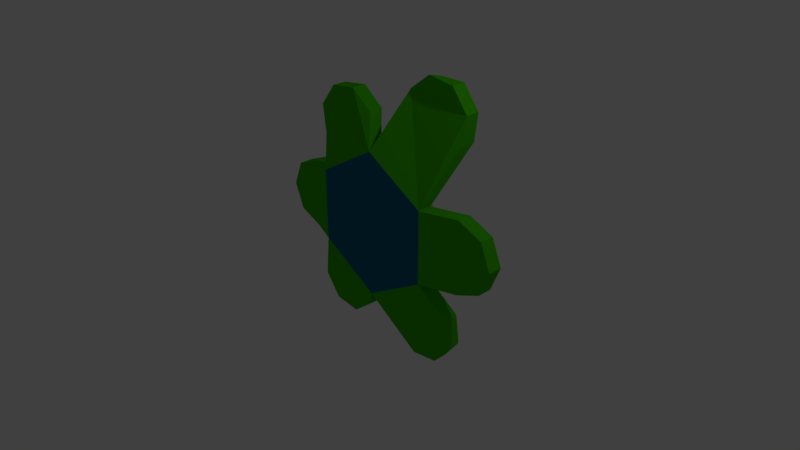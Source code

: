 # Source: Plant.blend  (saved by Blender 2.78.0; exported with 4.5.12 LTS)
import bpy
from mathutils import Matrix  # noqa: F401  (used for matrix-valued properties, if any)

bpy.ops.wm.read_factory_settings(use_empty=True)
scene = bpy.context.scene
scene.name = 'Scene'

# ---- collections
col_collection_1 = bpy.data.collections.new('Collection 1'); scene.collection.children.link(col_collection_1)

# ---- materials (node trees are filled in below, after node groups)
mat_plant1leafs = bpy.data.materials.new('Plant1Leafs')
mat_plant1leafs.alpha_threshold = 0.0
mat_plant1leafs.use_transparent_shadow = False
mat_plant1leafs.diffuse_color = (0.0478, 0.477, 0.0, 1.0)
mat_plant1leafs.roughness = 0.5
mat_plantonebase = bpy.data.materials.new('PlantOneBase')
mat_plantonebase.alpha_threshold = 0.0
mat_plantonebase.use_transparent_shadow = False
mat_plantonebase.diffuse_color = (0.006819, 0.1509, 0.2668, 1.0)
mat_plantonebase.specular_color = (0.0, 0.0, 0.0)
mat_plantonebase.roughness = 0.5
mat_plant1flowercolor = bpy.data.materials.new('Plant1FlowerColor')
mat_plant1flowercolor.alpha_threshold = 0.0
mat_plant1flowercolor.use_transparent_shadow = False
mat_plant1flowercolor.diffuse_color = (0.8, 0.1386, 0.2376, 1.0)
mat_plant1flowercolor.roughness = 0.5

# ---- material node trees

# ---- world
world_world = bpy.data.worlds.new('World'); scene.world = world_world
world_world.color = (0.05088, 0.05088, 0.05088)
world_world.use_sun_shadow = False
world_world.sun_shadow_jitter_overblur = 0.0
world_world.cycles.sampling_method = 'MANUAL'

# ---- cameras
cam_camera = bpy.data.cameras.new('Camera')
cam_camera.clip_end = 100.0
cam_camera.lens = 35.0
cam_camera.sensor_width = 32.0
cam_camera.sensor_height = 18.0
cam_camera.ortho_scale = 7.314
cam_camera.dof.focus_distance = 0.0
cam_camera.dof.aperture_fstop = 128.0

# ---- lights
light_lamp = bpy.data.lights.new('Lamp', 'POINT')
light_lamp.transmission_factor = 0.0
light_lamp.cutoff_distance = 30.0
light_lamp.energy = 100.0
light_lamp.shadow_buffer_clip_start = 1.001
light_lamp.shadow_soft_size = 0.1
light_lamp.shadow_maximum_resolution = 0.006
light_lamp.use_absolute_resolution = True

# ---- meshes
me_cylinder = bpy.data.meshes.new('Cylinder')
me_cylinder.from_pydata([(1.863e-09, 0.02737, -0.7197), (1.863e-09, 0.2274, -0.7197), (0.866, 0.02737, -0.2197), (0.866, 0.2274, -0.2197), (0.866, 0.02737, 0.7803), (0.866, 0.2274, 0.7803), (-8.568e-08, 0.02737, 1.28), (-8.568e-08, 0.2274, 1.28), (-0.866, 0.02737, 0.7803), (-0.866, 0.2274, 0.7803), (-0.866, 0.02737, -0.2197), (-0.866, 0.2274, -0.2197), (0.5037, 0.487, -0.01056), (-5.588e-09, 0.487, -0.3014), (0.5037, 0.487, 0.5711), (-5.774e-08, 0.487, 0.8619), (-0.5037, 0.487, 0.5711), (-0.5037, 0.487, -0.01056), (0.2346, 0.6428, 0.1448), (-1.863e-09, 0.6428, 0.009387), (0.2346, 0.6428, 0.4157), (-2.608e-08, 0.6428, 0.5511), (-0.2346, 0.6428, 0.4157), (-0.2346, 0.6428, 0.1448), (-0.01878, 0.3934, 0.2968), (0.2341, 0.5866, 0.4805), (-0.1154, 0.5866, 0.5941), (-0.3314, 0.5866, 0.2968), (-0.1154, 0.5866, -0.0005429), (0.2341, 0.5866, 0.113), (0.07782, 0.8992, 0.5941), (-0.2717, 0.8992, 0.4805), (-0.2717, 0.8992, 0.113), (0.07782, 0.8992, -0.0005429), (0.2938, 0.8992, 0.2968), (-0.01878, 1.092, 0.2968), (1.863e-09, 0.02737, -0.7197), (1.863e-09, 0.2274, -0.7197), (0.866, 0.02737, -0.2197), (0.866, 0.2274, -0.2197), (0.866, 0.02737, 0.7803), (0.866, 0.2274, 0.7803), (-8.568e-08, 0.02737, 1.28), (-8.568e-08, 0.2274, 1.28), (-0.866, 0.02737, 0.7803), (-0.866, 0.2274, 0.7803), (-0.866, 0.02737, -0.2197), (-0.866, 0.2274, -0.2197), (0.866, 0.2274, -0.2197), (0.866, 0.02737, -0.2197), (0.866, 0.02737, 0.7803), (0.866, 0.2274, 0.7803), (0.2346, 0.6428, 0.1448), (-1.863e-09, 0.6428, 0.009387), (0.2346, 0.6428, 0.4157), (-2.608e-08, 0.6428, 0.5511), (-0.2346, 0.6428, 0.4157), (-0.2346, 0.6428, 0.1448), (-1.965, 0.3355, 0.1525), (-1.465, 0.3355, -0.3475), (-1.818, 0.3355, -0.2011), (-1.465, 0.5355, -0.3475), (-1.965, 0.5355, 0.1525), (-1.818, 0.5355, -0.2011), (-1.965, 0.5355, 0.1525), (-1.465, 0.5355, 0.6525), (-1.818, 0.5355, 0.506), (-1.465, 0.3355, 0.6525), (-1.965, 0.3355, 0.1525), (-1.818, 0.3355, 0.506), (-0.8479, 0.1921, 1.896), (-1.031, 0.1921, 1.213), (-1.081, 0.1921, 1.593), (-1.031, 0.3921, 1.213), (-0.8479, 0.3921, 1.896), (-1.081, 0.3921, 1.593), (-0.8479, 0.3921, 1.896), (-0.1649, 0.3921, 1.713), (-0.4685, 0.3921, 1.946), (-0.1649, 0.1921, 1.713), (-0.8479, 0.1921, 1.896), (-0.4685, 0.1921, 1.946), (0.8893, 0.5302, 2.205), (0.2063, 0.5302, 2.022), (0.5099, 0.5302, 2.255), (0.2063, 0.7302, 1.97), (0.8893, 0.7302, 2.205), (0.5099, 0.7302, 2.203), (0.8893, 0.7302, 2.205), (1.072, 0.7302, 1.522), (1.122, 0.7302, 1.902), (1.072, 0.5302, 1.522), (0.8893, 0.5302, 2.205), (1.122, 0.5302, 1.902), (1.866, 0.1846, 0.2803), (1.366, 0.1846, 0.7803), (1.72, 0.1846, 0.6338), (1.366, 0.3846, 0.7803), (1.866, 0.3846, 0.2803), (1.72, 0.3846, 0.6338), (1.866, 0.3846, 0.2803), (1.366, 0.3846, -0.2197), (1.72, 0.3846, -0.07329), (1.366, 0.1846, -0.2197), (1.866, 0.1846, 0.2803), (1.72, 0.1846, -0.07329), (0.933, 0.2786, -1.442), (1.116, 0.2786, -0.7592), (1.166, 0.2786, -1.139), (1.116, 0.4786, -0.7592), (0.933, 0.4786, -1.442), (1.166, 0.4786, -1.139), (0.25, 0.2786, -1.259), (0.933, 0.2786, -1.442), (0.5536, 0.2786, -1.492), (0.933, 0.4786, -1.442), (0.25, 0.4786, -1.259), (0.5536, 0.4786, -1.492), (-0.933, 0.2212, -1.258), (-0.25, 0.2212, -1.075), (-0.5536, 0.2212, -1.308), (-0.25, 0.4212, -1.075), (-0.933, 0.4212, -1.258), (-0.5536, 0.4212, -1.308), (-0.933, 0.4212, -1.258), (-1.116, 0.4212, -0.5751), (-1.166, 0.4212, -0.9545), (-1.116, 0.2212, -0.5751), (-0.933, 0.2212, -1.258), (-1.166, 0.2212, -0.9545), (0.21, 0.3972, 1.389), (0.8141, 0.3972, 1.041), (0.5657, 0.748, 2.033), (0.3539, 0.748, 1.871), (0.8304, 0.748, 2.035), (0.9929, 0.748, 1.823), (0.8304, 0.748, 2.035), (0.9581, 0.748, 1.558), (-0.9147, 0.3463, -0.07924), (-0.9147, 0.3463, 0.5731), (-1.536, 0.5473, -0.06706), (-1.305, 0.5473, -0.1626), (-1.631, 0.5473, 0.1636), (-1.536, 0.5473, 0.3943), (-1.631, 0.5473, 0.1636), (-1.305, 0.5473, 0.4898), (0.8165, 0.4412, -0.4833), (0.2596, 0.4412, -0.8048), (1.009, 0.6027, -1.074), (0.9772, 0.6027, -0.8301), (0.8595, 0.6027, -1.269), (0.4204, 0.6027, -1.152), (0.6156, 0.6027, -1.301), (0.8595, 0.6027, -1.269), (-0.2686, 0.3592, -0.7941), (-0.8148, 0.3592, -0.4787), (-0.857, 0.4814, -1.134), (-0.6177, 0.4814, -1.165), (-0.4262, 0.4814, -1.018), (-1.004, 0.4814, -0.9421), (-0.857, 0.4814, -1.134), (-0.9724, 0.4814, -0.7028), (1.058, 0.3528, 0.6171), (1.058, 0.3528, -0.05659), (1.633, 0.4588, 0.5184), (1.395, 0.4588, 0.6171), (1.732, 0.4588, 0.2803), (1.633, 0.4588, 0.04207), (1.732, 0.4588, 0.2803), (1.395, 0.4588, -0.05659), (-0.8048, 0.3207, 1.01), (-0.2005, 0.3207, 1.359), (-0.9547, 0.4356, 1.577), (-0.9198, 0.4356, 1.312), (-0.7921, 0.4356, 1.789), (-0.5274, 0.4356, 1.823), (-0.7921, 0.4356, 1.789), (-0.3155, 0.4356, 1.661)], [], [(7, 5, 14, 15), (0, 2, 4, 6, 8, 10), (15, 14, 20, 21), (1, 11, 17, 13), (5, 3, 12, 14), (3, 1, 13, 12), (11, 9, 16, 17), (9, 7, 15, 16), (16, 15, 21, 22), (17, 16, 22, 23), (12, 13, 19, 18), (13, 17, 23, 19), (14, 12, 18, 20), (24, 25, 26), (25, 24, 29), (24, 26, 27), (24, 27, 28), (24, 28, 29), (25, 29, 34), (26, 25, 30), (27, 26, 31), (28, 27, 32), (29, 28, 33), (25, 34, 30), (26, 30, 31), (27, 31, 32), (28, 32, 33), (29, 33, 34), (30, 34, 35), (31, 30, 35), (32, 31, 35), (33, 32, 35), (34, 33, 35), (40, 38, 49, 50), (62, 64, 144, 142), (128, 124, 122, 118), (39, 41, 51, 48), (41, 40, 50, 51), (38, 39, 48, 49), (51, 50, 95, 97), (98, 100, 168, 166), (104, 100, 98, 94), (39, 38, 107, 109), (38, 36, 112, 114, 113, 106, 108, 107), (115, 117, 152, 153), (36, 46, 127, 129, 128, 118, 120, 119), (122, 124, 160, 156), (47, 46, 59, 61), (68, 64, 62, 58), (45, 44, 71, 73), (74, 76, 176, 174), (80, 76, 74, 70), (43, 42, 83, 85), (86, 88, 136, 134), (92, 88, 86, 82), (52, 53, 57, 56, 55, 54), (61, 59, 60, 63), (63, 60, 58, 62), (46, 44, 67, 69, 68, 58, 60, 59), (64, 68, 69, 66), (66, 69, 67, 65), (44, 45, 65, 67), (73, 71, 72, 75), (75, 72, 70, 74), (44, 42, 79, 81, 80, 70, 72, 71), (76, 80, 81, 78), (78, 81, 79, 77), (42, 43, 77, 79), (85, 83, 84, 87), (87, 84, 82, 86), (42, 40, 91, 93, 92, 82, 84, 83), (88, 92, 93, 90), (90, 93, 91, 89), (40, 41, 89, 91), (97, 95, 96, 99), (99, 96, 94, 98), (50, 49, 103, 105, 104, 94, 96, 95), (100, 104, 105, 102), (102, 105, 103, 101), (49, 48, 101, 103), (109, 107, 108, 111), (111, 108, 106, 110), (36, 37, 116, 112), (112, 116, 117, 114), (114, 117, 115, 113), (113, 115, 110, 106), (118, 122, 123, 120), (120, 123, 121, 119), (37, 36, 119, 121), (124, 128, 129, 126), (126, 129, 127, 125), (46, 47, 125, 127), (131, 130, 133, 132, 134, 136, 135, 137), (41, 43, 130, 131), (43, 85, 133, 130), (87, 86, 134, 132), (85, 87, 132, 133), (89, 41, 131, 137), (90, 89, 137, 135), (88, 90, 135, 136), (139, 138, 141, 140, 142, 144, 143, 145), (47, 61, 141, 138), (45, 47, 138, 139), (63, 62, 142, 140), (61, 63, 140, 141), (65, 45, 139, 145), (66, 65, 145, 143), (64, 66, 143, 144), (147, 146, 149, 148, 150, 153, 152, 151), (116, 37, 147, 151), (117, 116, 151, 152), (37, 39, 146, 147), (39, 109, 149, 146), (111, 110, 150, 148), (109, 111, 148, 149), (110, 115, 153, 150), (155, 154, 158, 157, 156, 160, 159, 161), (123, 122, 156, 157), (47, 37, 154, 155), (37, 121, 158, 154), (125, 47, 155, 161), (126, 125, 161, 159), (124, 126, 159, 160), (121, 123, 157, 158), (163, 162, 165, 164, 166, 168, 167, 169), (48, 51, 162, 163), (51, 97, 165, 162), (99, 98, 166, 164), (97, 99, 164, 165), (101, 48, 163, 169), (102, 101, 169, 167), (100, 102, 167, 168), (171, 170, 173, 172, 174, 176, 175, 177), (45, 73, 173, 170), (75, 74, 174, 172), (73, 75, 172, 173), (77, 43, 171, 177), (78, 77, 177, 175), (76, 78, 175, 176), (43, 45, 170, 171)])
me_cylinder.polygons.foreach_set('material_index', [1, 1, 1, 1, 1, 1, 1, 1, 1, 1, 1, 1, 1, 2, 2, 2, 2, 2, 2, 2, 2, 2, 2, 2, 2, 2, 2, 2, 2, 2, 2, 2, 2, 0, 0, 0, 0, 0, 0, 0, 0, 0, 0, 0, 0, 0, 0, 0, 0, 0, 0, 0, 0, 0, 0, 0, 0, 0, 0, 0, 0, 0, 0, 0, 0, 0, 0, 0, 0, 0, 0, 0, 0, 0, 0, 0, 0, 0, 0, 0, 0, 0, 0, 0, 0, 0, 0, 0, 0, 0, 0, 0, 0, 0, 0, 0, 0, 0, 0, 0, 0, 0, 0, 0, 0, 0, 0, 0, 0, 0, 0, 0, 0, 0, 0, 0, 0, 0, 0, 0, 0, 0, 0, 0, 0, 0, 0, 0, 0, 0, 0, 0, 0, 0, 0, 0, 0, 0, 0, 0])
me_cylinder.materials.append(mat_plant1leafs)
me_cylinder.materials.append(mat_plantonebase)
me_cylinder.materials.append(mat_plant1flowercolor)
me_cylinder.use_remesh_preserve_volume = False
me_cylinder.use_remesh_preserve_attributes = False
me_cylinder.use_mirror_vertex_groups = False
me_cylinder.update()

# ---- objects
ob_plant = bpy.data.objects.new('Plant', me_cylinder)
ob_lamp = bpy.data.objects.new('Lamp', light_lamp)
ob_camera = bpy.data.objects.new('Camera', cam_camera)

# ---- transforms, parenting, visibility, modifiers, constraints
ob_plant.location = (0.0, 0.0, 0.1193)
ob_plant.lineart.crease_threshold = 0.0
ob_lamp.location = (4.076, 1.005, 5.904)
ob_lamp.rotation_euler = (0.6503, 0.05522, 1.866)
ob_lamp.lock_rotations_4d = False
ob_lamp.empty_display_type = 'ARROWS'
ob_lamp.color = (0.0, 0.0, 0.0, 0.0)
ob_lamp.lineart.crease_threshold = 0.0
ob_camera.location = (7.481, -6.508, 5.344)
ob_camera.rotation_euler = (1.109, 0.0, 0.8149)
ob_camera.lock_rotations_4d = False
ob_camera.empty_display_type = 'ARROWS'
ob_camera.color = (0.0, 0.0, 0.0, 0.0)
ob_camera.display_type = 'WIRE'
ob_camera.lineart.crease_threshold = 0.0

# ---- collection membership
col_collection_1.objects.link(ob_plant)
col_collection_1.objects.link(ob_lamp)
col_collection_1.objects.link(ob_camera)

# ---- scene / render settings (as saved in the file)
scene.camera = ob_camera
scene.frame_start = 1; scene.frame_end = 250; scene.frame_set(1)
scene.render.engine = 'BLENDER_EEVEE_NEXT'
scene.render.resolution_percentage = 50
scene.render.dither_intensity = 0.0
scene.cycles.use_denoising = False
scene.cycles.samples = 128
scene.cycles.sampling_pattern = 'TABULATED_SOBOL'
scene.cycles.light_sampling_threshold = 0.0
scene.cycles.use_adaptive_sampling = False
scene.cycles.use_light_tree = False
scene.cycles.blur_glossy = 0.0
scene.cycles.sample_clamp_indirect = 0.0
scene.view_settings.view_transform = 'Standard'
bpy.context.view_layer.update()
